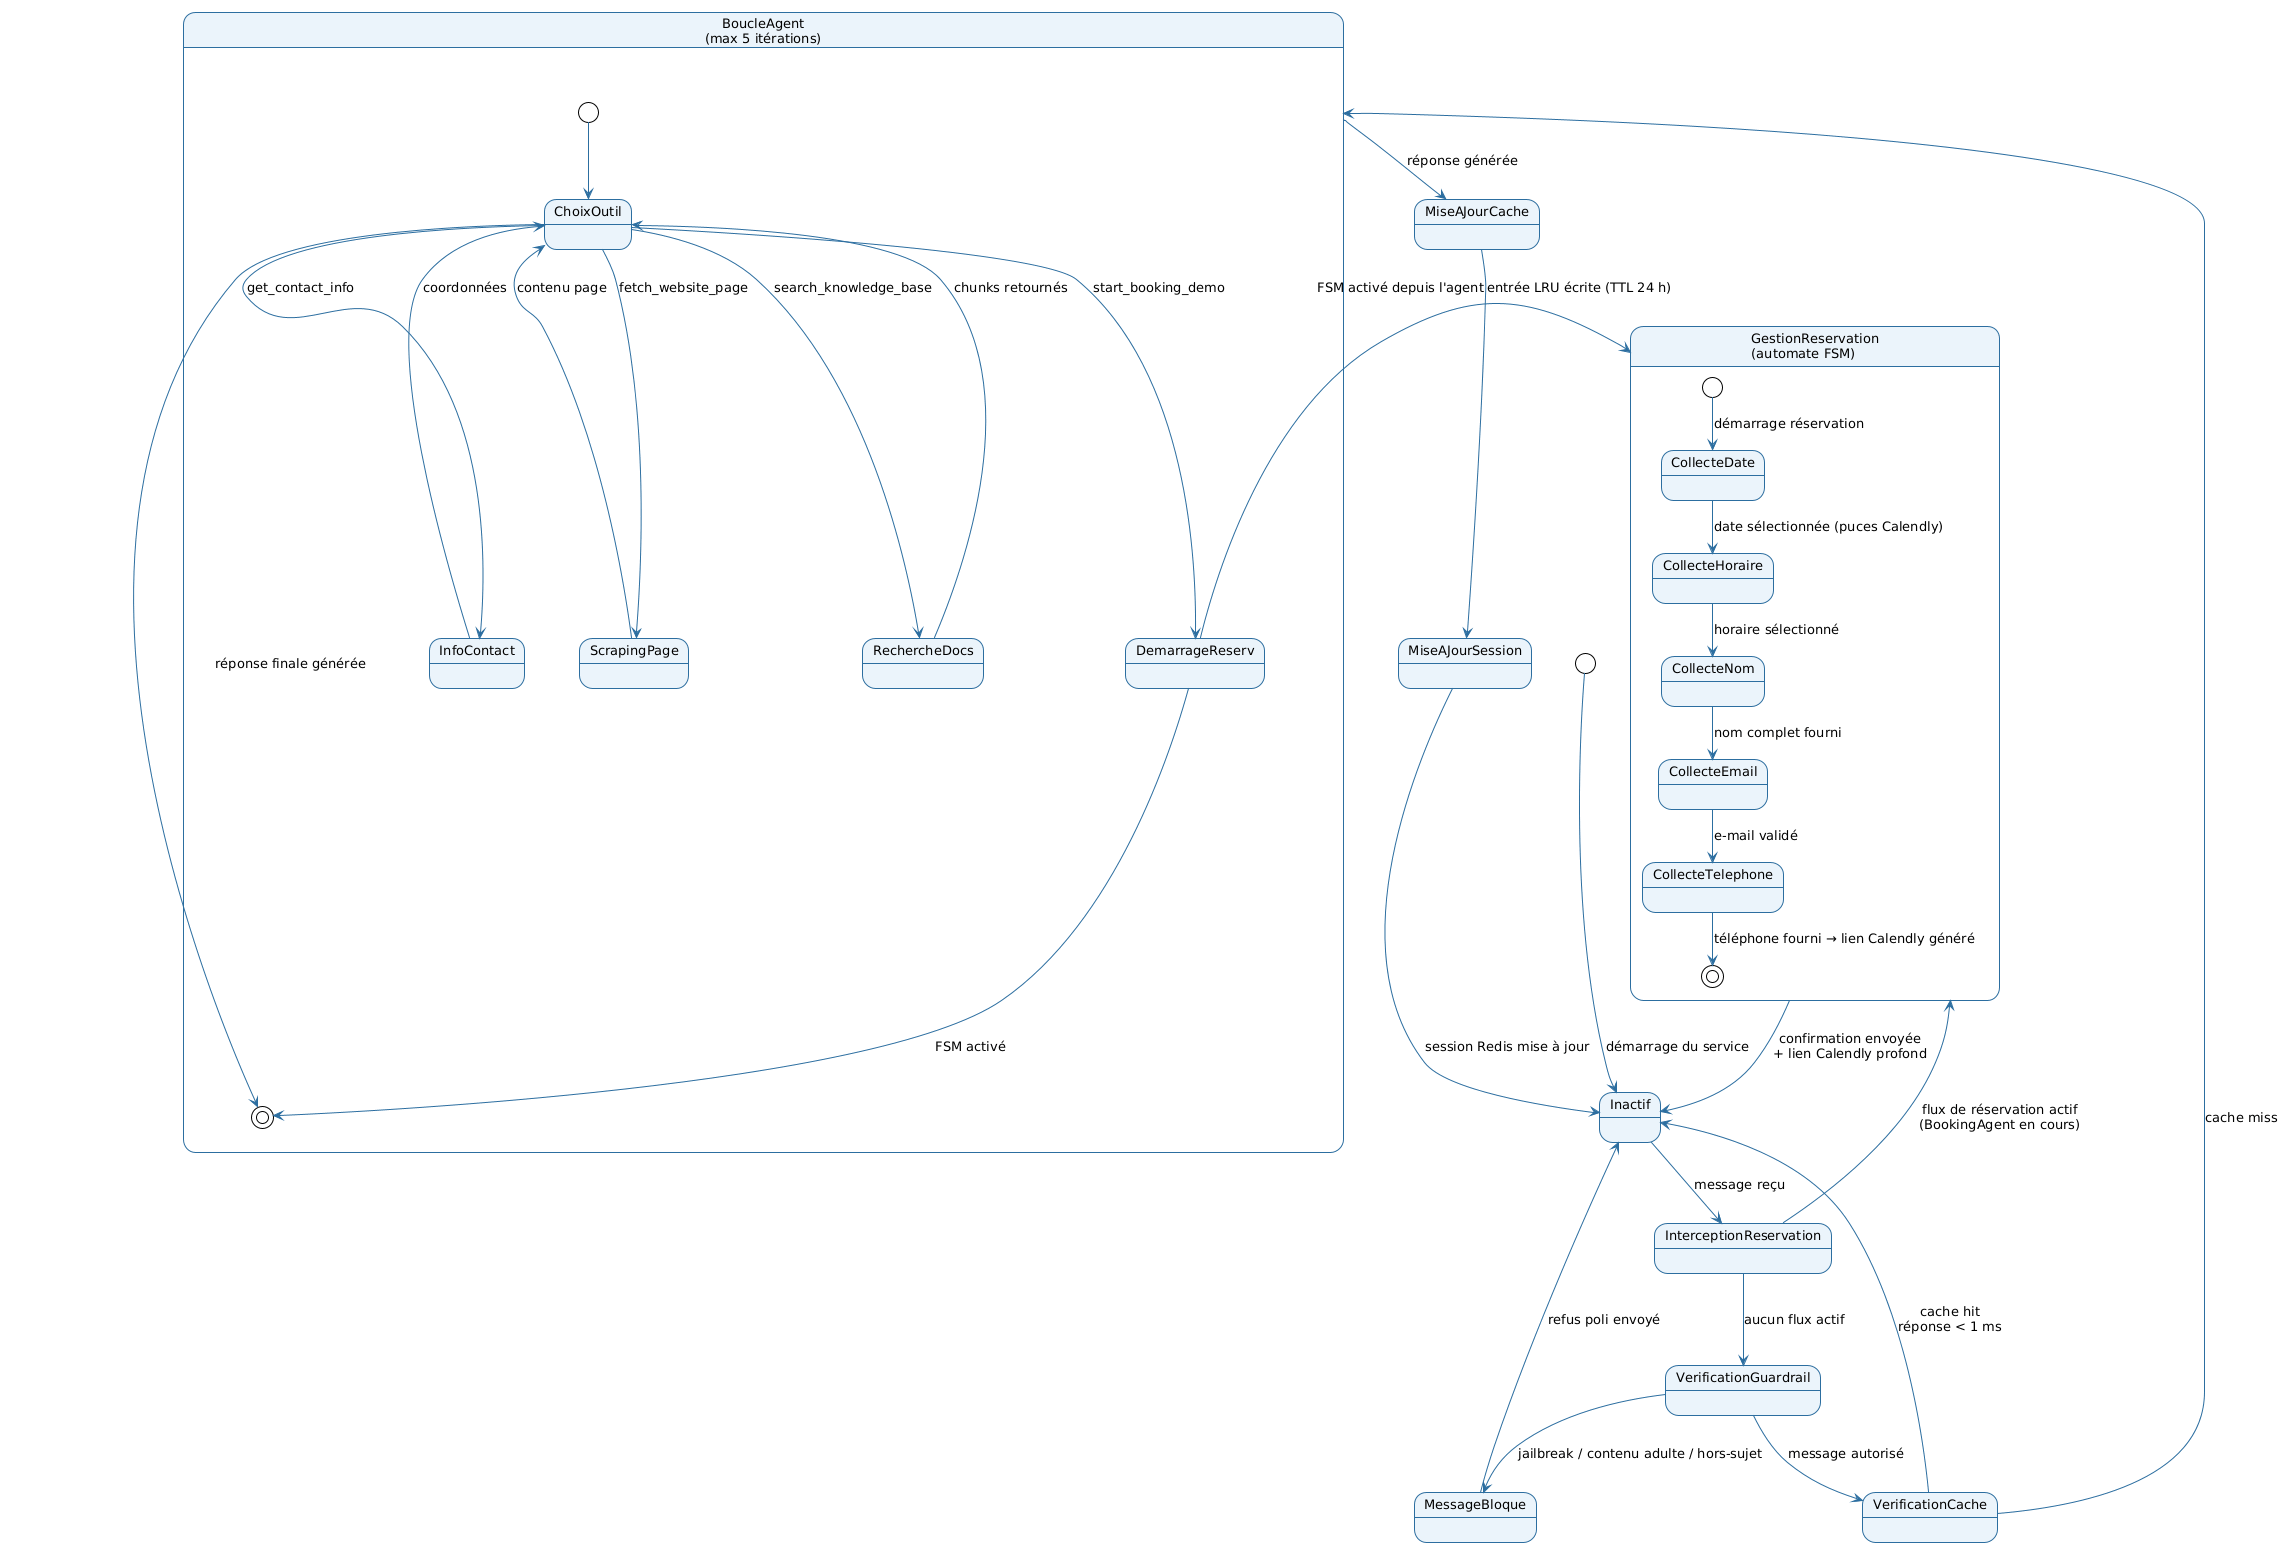

The diagram above was rendered by PlantUML. Its source (embedded in the PNG):
@startuml

!theme plain
skinparam stateBorderColor #2C6EA0
skinparam stateBackgroundColor #EBF4FB
skinparam stateArrowColor #2C6EA0
skinparam defaultFontName Arial
skinparam defaultFontSize 13


[*] --> Inactif : démarrage du service

' ─────────────────────────────────────────────────────────
' Étape 1 — Interception du flux de réservation
' ─────────────────────────────────────────────────────────
Inactif --> InterceptionReservation : message reçu

InterceptionReservation --> GestionReservation : flux de réservation actif\n(BookingAgent en cours)
InterceptionReservation --> VerificationGuardrail : aucun flux actif

' ─────────────────────────────────────────────────────────
' Flux de réservation (automate FSM, 6 étapes)
' ─────────────────────────────────────────────────────────
state "GestionReservation\n(automate FSM)" as GestionReservation {
  [*]           --> CollecteDate       : démarrage réservation
  CollecteDate     --> CollecteHoraire    : date sélectionnée (puces Calendly)
  CollecteHoraire  --> CollecteNom        : horaire sélectionné
  CollecteNom      --> CollecteEmail      : nom complet fourni
  CollecteEmail    --> CollecteTelephone  : e-mail validé
  CollecteTelephone --> [*]              : téléphone fourni → lien Calendly généré
}

GestionReservation --> Inactif : confirmation envoyée\n+ lien Calendly profond

' ─────────────────────────────────────────────────────────
' Étape 2 — Vérification du garde-fou
' ─────────────────────────────────────────────────────────
VerificationGuardrail --> MessageBloque    : jailbreak / contenu adulte / hors-sujet
VerificationGuardrail --> VerificationCache : message autorisé

MessageBloque --> Inactif : refus poli envoyé

' ─────────────────────────────────────────────────────────
' Étape 3 — Cache FAQ (LRU in-memory)
' ─────────────────────────────────────────────────────────
VerificationCache --> Inactif     : cache hit\nréponse < 1 ms
VerificationCache --> BoucleAgent : cache miss

' ─────────────────────────────────────────────────────────
' Étape 4 — Boucle agent tool-use
' ─────────────────────────────────────────────────────────
state "BoucleAgent\n(max 5 itérations)" as BoucleAgent {
  [*]          --> ChoixOutil
  ChoixOutil   --> RechercheDocs    : search_knowledge_base
  ChoixOutil   --> ScrapingPage     : fetch_website_page
  ChoixOutil   --> InfoContact      : get_contact_info
  ChoixOutil   --> DemarrageReserv  : start_booking_demo
  RechercheDocs --> ChoixOutil : chunks retournés
  ScrapingPage  --> ChoixOutil : contenu page
  InfoContact   --> ChoixOutil : coordonnées
  DemarrageReserv --> [*] : FSM activé
  ChoixOutil   --> [*] : réponse finale générée
}

BoucleAgent --> MiseAJourCache   : réponse générée
DemarrageReserv --> GestionReservation : FSM activé depuis l'agent

' ─────────────────────────────────────────────────────────
' Étape 5 — Cache write + session
' ─────────────────────────────────────────────────────────
MiseAJourCache   --> MiseAJourSession : entrée LRU écrite (TTL 24 h)
MiseAJourSession --> Inactif          : session Redis mise à jour
@enduml